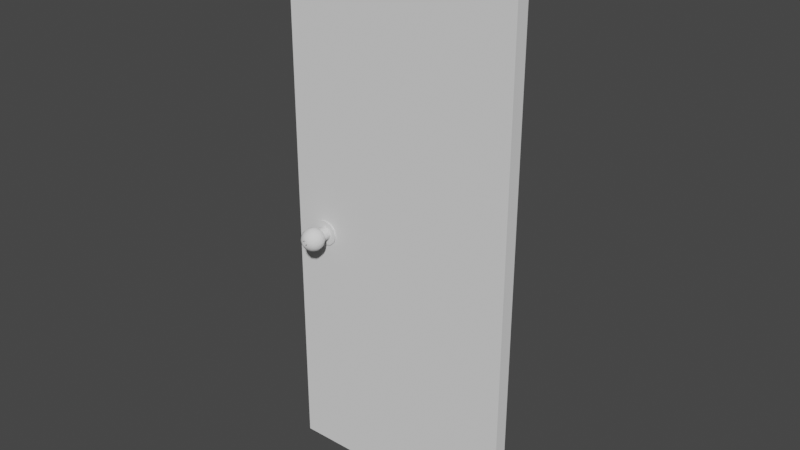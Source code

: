 # Source: TRDoorLocked_Front.blend  (saved by Blender 3.4.6; exported with 4.5.12 LTS)
import bpy
from mathutils import Matrix  # noqa: F401  (used for matrix-valued properties, if any)

bpy.ops.wm.read_factory_settings(use_empty=True)
scene = bpy.context.scene
scene.name = 'Scene'

# ---- collections
col_collection = bpy.data.collections.new('Collection'); scene.collection.children.link(col_collection)

# ---- node groups
ng_auto_smooth = bpy.data.node_groups.new('Auto Smooth', 'GeometryNodeTree')
_s = ng_auto_smooth.interface.new_socket(name='Geometry', in_out='OUTPUT', socket_type='NodeSocketGeometry')
_s = ng_auto_smooth.interface.new_socket(name='Geometry', in_out='INPUT', socket_type='NodeSocketGeometry')
_s = ng_auto_smooth.interface.new_socket(name='Angle', in_out='INPUT', socket_type='NodeSocketFloat')
_s.subtype = 'ANGLE'
_s.min_value = 0.0
_s.max_value = 3.142
ng_auto_smooth.is_modifier = True
_N = ng_auto_smooth.nodes; _L = ng_auto_smooth.links
n0 = _N.new('NodeGroupOutput'); n0.name = 'Group Output'; n0.location = (480, -100)
n1 = _N.new('NodeGroupInput'); n1.name = 'Group Input'; n1.location = (-420, -300)
n2 = _N.new('NodeGroupInput'); n2.name = 'Group Input.001'; n2.location = (-60, -100)
n3 = _N.new('GeometryNodeSetShadeSmooth'); n3.name = 'Set Shade Smooth'; n3.location = (120, -100)
n3.domain = 'EDGE'
n4 = _N.new('GeometryNodeSetShadeSmooth'); n4.name = 'Set Shade Smooth.001'; n4.location = (300, -100)
n5 = _N.new('GeometryNodeInputMeshEdgeAngle'); n5.name = 'Edge Angle'; n5.location = (-420, -220)
n6 = _N.new('GeometryNodeInputEdgeSmooth'); n6.name = 'Is Edge Smooth'; n6.location = (-60, -160)
n7 = _N.new('GeometryNodeInputShadeSmooth'); n7.name = 'Is Face Smooth'; n7.location = (-240, -340)
n8 = _N.new('FunctionNodeBooleanMath'); n8.name = 'Boolean Math'; n8.location = (-60, -220)
n9 = _N.new('FunctionNodeCompare'); n9.name = 'Compare'; n9.location = (-240, -180)
n9.operation = 'LESS_EQUAL'
_L.new(n5.outputs[0], n9.inputs[0])
_L.new(n4.outputs[0], n0.inputs[0])
_L.new(n1.outputs[1], n9.inputs[1])
_L.new(n9.outputs[0], n8.inputs[0])
_L.new(n7.outputs[0], n8.inputs[1])
_L.new(n2.outputs[0], n3.inputs[0])
_L.new(n6.outputs[0], n3.inputs[1])
_L.new(n3.outputs[0], n4.inputs[0])
_L.new(n8.outputs[0], n3.inputs[2])
n0.is_active_output = True

# ---- world
world_world = bpy.data.worlds.new('World'); scene.world = world_world
world_world.use_nodes = True; world_world.node_tree.nodes.clear()
_N = world_world.node_tree.nodes; _L = world_world.node_tree.links
n0 = _N.new('ShaderNodeOutputWorld'); n0.name = 'World Output'; n0.location = (300, 300)
n1 = _N.new('ShaderNodeBackground'); n1.name = 'Background'; n1.location = (10, 300)
n1.inputs[0].default_value = (0.05088, 0.05088, 0.05088, 1.0)
_L.new(n1.outputs[0], n0.inputs[0])
n0.is_active_output = True
world_world.color = (0.05088, 0.05088, 0.05088)
world_world.use_sun_shadow = False
world_world.sun_shadow_jitter_overblur = 0.0

# ---- meshes
me_cube = bpy.data.meshes.new('Cube')
me_cube.from_pydata([(5.066e-07, 0.025, 2.045), (0.0, 0.025, 0.005), (0.8675, 0.025, 2.045), (0.8675, 0.025, 0.005), (0.8675, -0.025, 0.005), (5.066e-07, -0.025, 0.005), (5.066e-07, -0.025, 2.045), (0.8675, -0.025, 2.045), (0.7158, 0.06121, 0.9032), (0.705, 0.08001, 0.9032), (0.705, 0.1017, 0.9032), (0.7092, 0.1118, 0.9032), (0.7214, 0.03022, 0.9032), (0.7214, 0.06411, 0.9032), (0.7198, 0.06121, 0.918), (0.714, 0.0699, 0.9214), (0.7104, 0.08001, 0.9235), (0.7092, 0.09086, 0.9242), (0.7104, 0.1017, 0.9235), (0.714, 0.1118, 0.9214), (0.7198, 0.1205, 0.918), (0.7273, 0.1272, 0.9137), (0.7351, 0.1314, 0.9092), (0.7246, 0.06411, 0.9152), (0.7334, 0.06411, 0.924), (0.7306, 0.06121, 0.9289), (0.7273, 0.0699, 0.9347), (0.7252, 0.08001, 0.9383), (0.7245, 0.09086, 0.9395), (0.7252, 0.1017, 0.9383), (0.7273, 0.1118, 0.9347), (0.7306, 0.1205, 0.9289), (0.735, 0.1272, 0.9214), (0.7395, 0.1314, 0.9135), (0.7455, 0.06411, 0.9273), (0.7575, 0.06411, 0.924), (0.7455, 0.06121, 0.9329), (0.7455, 0.0699, 0.9395), (0.7455, 0.08001, 0.9437), (0.7455, 0.09086, 0.9451), (0.7455, 0.1017, 0.9437), (0.7455, 0.1118, 0.9395), (0.7455, 0.1205, 0.9329), (0.7455, 0.1272, 0.9242), (0.7455, 0.1314, 0.9151), (0.7663, 0.06411, 0.9152), (0.7695, 0.06411, 0.9032), (0.7603, 0.06121, 0.9289), (0.7636, 0.0699, 0.9347), (0.7657, 0.08001, 0.9383), (0.7664, 0.09086, 0.9395), (0.7657, 0.1017, 0.9383), (0.7636, 0.1118, 0.9347), (0.7603, 0.1205, 0.9289), (0.7559, 0.1272, 0.9214), (0.7514, 0.1314, 0.9135), (0.7663, 0.06411, 0.8912), (0.7575, 0.06411, 0.8824), (0.7711, 0.06121, 0.918), (0.7769, 0.0699, 0.9214), (0.7805, 0.08001, 0.9235), (0.7818, 0.09086, 0.9242), (0.7805, 0.1017, 0.9235), (0.7769, 0.1118, 0.9214), (0.7711, 0.1205, 0.918), (0.7636, 0.1272, 0.9137), (0.7558, 0.1314, 0.9092), (0.7455, 0.06411, 0.8792), (0.7334, 0.06411, 0.8824), (0.7751, 0.06121, 0.9032), (0.7818, 0.0699, 0.9032), (0.786, 0.08001, 0.9032), (0.7874, 0.09086, 0.9032), (0.786, 0.1017, 0.9032), (0.7818, 0.1118, 0.9032), (0.7751, 0.1205, 0.9032), (0.7664, 0.1272, 0.9032), (0.7574, 0.1314, 0.9032), (0.7246, 0.06411, 0.8912), (0.7227, 0.06121, 0.8901), (0.7711, 0.06121, 0.8884), (0.7769, 0.0699, 0.8851), (0.7805, 0.08001, 0.883), (0.7818, 0.09086, 0.8823), (0.7805, 0.1017, 0.883), (0.7769, 0.1118, 0.8851), (0.7711, 0.1205, 0.8884), (0.7636, 0.1272, 0.8927), (0.7558, 0.1314, 0.8973), (0.7323, 0.06121, 0.8805), (0.7455, 0.06121, 0.877), (0.7603, 0.06121, 0.8776), (0.7636, 0.0699, 0.8718), (0.7657, 0.08001, 0.8682), (0.7664, 0.09086, 0.8669), (0.7657, 0.1017, 0.8682), (0.7636, 0.1118, 0.8718), (0.7603, 0.1205, 0.8776), (0.7559, 0.1272, 0.8851), (0.7514, 0.1314, 0.8929), (0.7586, 0.06121, 0.8805), (0.7682, 0.06121, 0.8901), (0.7717, 0.06121, 0.9032), (0.7455, 0.06121, 0.8736), (0.7455, 0.0699, 0.8669), (0.7455, 0.08001, 0.8627), (0.7455, 0.09086, 0.8613), (0.7455, 0.1017, 0.8627), (0.7455, 0.1118, 0.8669), (0.7455, 0.1205, 0.8736), (0.7455, 0.1272, 0.8823), (0.7455, 0.1314, 0.8913), (0.7682, 0.06121, 0.9163), (0.7586, 0.06121, 0.9259), (0.7306, 0.06121, 0.8776), (0.7273, 0.0699, 0.8718), (0.7252, 0.08001, 0.8682), (0.7245, 0.09086, 0.8669), (0.7252, 0.1017, 0.8682), (0.7273, 0.1118, 0.8718), (0.7306, 0.1205, 0.8776), (0.735, 0.1272, 0.8851), (0.7395, 0.1314, 0.8929), (0.7455, 0.06121, 0.9295), (0.7323, 0.06121, 0.9259), (0.7198, 0.06121, 0.8884), (0.714, 0.0699, 0.8851), (0.7104, 0.08001, 0.883), (0.7092, 0.09086, 0.8823), (0.7104, 0.1017, 0.883), (0.714, 0.1118, 0.8851), (0.7198, 0.1205, 0.8884), (0.7273, 0.1272, 0.8927), (0.7351, 0.1314, 0.8973), (0.7227, 0.06121, 0.9163), (0.7192, 0.06121, 0.9032), (0.7092, 0.0699, 0.9032), (0.7035, 0.09086, 0.9032), (0.7158, 0.1205, 0.9032), (0.7245, 0.1272, 0.9032), (0.7335, 0.1314, 0.9032), (0.7364, 0.1314, 0.9084), (0.7246, 0.03022, 0.9152), (0.7334, 0.03022, 0.924), (0.7455, 0.03022, 0.9273), (0.7575, 0.03022, 0.924), (0.7663, 0.03022, 0.9152), (0.7695, 0.03022, 0.9032), (0.7663, 0.03022, 0.8912), (0.7575, 0.03022, 0.8824), (0.7455, 0.03022, 0.8792), (0.7334, 0.03022, 0.8824), (0.7246, 0.03022, 0.8912), (0.6996, 0.03022, 0.9032), (0.7057, 0.03022, 0.9262), (0.7225, 0.03022, 0.9429), (0.7455, 0.03022, 0.9491), (0.7684, 0.03022, 0.9429), (0.7852, 0.03022, 0.9262), (0.7913, 0.03022, 0.9032), (0.7852, 0.03022, 0.8803), (0.7684, 0.03022, 0.8635), (0.7455, 0.03022, 0.8574), (0.7225, 0.03022, 0.8635), (0.7057, 0.03022, 0.8803), (0.6996, 0.02276, 0.9032), (0.7057, 0.02276, 0.9262), (0.7225, 0.02276, 0.9429), (0.7455, 0.02276, 0.9491), (0.7684, 0.02276, 0.9429), (0.7852, 0.02276, 0.9262), (0.7913, 0.02276, 0.9032), (0.7852, 0.02276, 0.8803), (0.7684, 0.02276, 0.8635), (0.7455, 0.02276, 0.8574), (0.7225, 0.02276, 0.8635), (0.7057, 0.02276, 0.8803), (0.7402, 0.1314, 0.9123), (0.7455, 0.1314, 0.9137), (0.7507, 0.1314, 0.9123), (0.7545, 0.1314, 0.9084), (0.7559, 0.1314, 0.9032), (0.7545, 0.1314, 0.898), (0.7507, 0.1314, 0.8942), (0.7455, 0.1314, 0.8928), (0.7402, 0.1314, 0.8942), (0.7364, 0.1314, 0.898), (0.735, 0.1314, 0.9032), (0.7364, 0.1195, 0.9084), (0.7402, 0.1195, 0.9123), (0.7455, 0.1195, 0.9137), (0.7507, 0.1195, 0.9123), (0.7545, 0.1195, 0.9084), (0.7559, 0.1195, 0.9032), (0.7545, 0.1195, 0.898), (0.7507, 0.1195, 0.8942), (0.7455, 0.1195, 0.8928), (0.7402, 0.1195, 0.8942), (0.7364, 0.1195, 0.898), (0.735, 0.1195, 0.9032), (0.7388, 0.1195, 0.9071), (0.7416, 0.1195, 0.9099), (0.7455, 0.1195, 0.9109), (0.7493, 0.1195, 0.9099), (0.7521, 0.1195, 0.9071), (0.7531, 0.1195, 0.9032), (0.7521, 0.1195, 0.8994), (0.7493, 0.1195, 0.8966), (0.7455, 0.1195, 0.8956), (0.7416, 0.1195, 0.8966), (0.7388, 0.1195, 0.8994), (0.7378, 0.1195, 0.9032), (0.7388, 0.1333, 0.9071), (0.7416, 0.1333, 0.9099), (0.7455, 0.1333, 0.9109), (0.7493, 0.1333, 0.9099), (0.7521, 0.1333, 0.9071), (0.7531, 0.1333, 0.9032), (0.7521, 0.1333, 0.8994), (0.7493, 0.1333, 0.8966), (0.7455, 0.1333, 0.8956), (0.7416, 0.1333, 0.8966), (0.7388, 0.1333, 0.8994), (0.7378, 0.1333, 0.9032), (0.7158, -0.06121, 0.9032), (0.705, -0.08001, 0.9032), (0.705, -0.1017, 0.9032), (0.7092, -0.1118, 0.9032), (0.7214, -0.03022, 0.9032), (0.7214, -0.06411, 0.9032), (0.7198, -0.06121, 0.918), (0.714, -0.0699, 0.9214), (0.7104, -0.08001, 0.9235), (0.7092, -0.09086, 0.9242), (0.7104, -0.1017, 0.9235), (0.714, -0.1118, 0.9214), (0.7198, -0.1205, 0.918), (0.7273, -0.1272, 0.9137), (0.7361, -0.1314, 0.9086), (0.7246, -0.06411, 0.9152), (0.7334, -0.06411, 0.924), (0.7306, -0.06121, 0.9289), (0.7273, -0.0699, 0.9347), (0.7252, -0.08001, 0.9383), (0.7245, -0.09086, 0.9395), (0.7252, -0.1017, 0.9383), (0.7273, -0.1118, 0.9347), (0.7306, -0.1205, 0.9289), (0.735, -0.1272, 0.9214), (0.74, -0.1314, 0.9126), (0.7455, -0.06411, 0.9273), (0.7575, -0.06411, 0.924), (0.7455, -0.06121, 0.9329), (0.7455, -0.0699, 0.9395), (0.7455, -0.08001, 0.9437), (0.7455, -0.09086, 0.9451), (0.7455, -0.1017, 0.9437), (0.7455, -0.1118, 0.9395), (0.7455, -0.1205, 0.9329), (0.7455, -0.1272, 0.9242), (0.7455, -0.1314, 0.9141), (0.7663, -0.06411, 0.9152), (0.7695, -0.06411, 0.9032), (0.7603, -0.06121, 0.9289), (0.7636, -0.0699, 0.9347), (0.7657, -0.08001, 0.9383), (0.7664, -0.09086, 0.9395), (0.7657, -0.1017, 0.9383), (0.7636, -0.1118, 0.9347), (0.7603, -0.1205, 0.9289), (0.7559, -0.1272, 0.9214), (0.7509, -0.1314, 0.9126), (0.7663, -0.06411, 0.8912), (0.7575, -0.06411, 0.8824), (0.7711, -0.06121, 0.918), (0.7769, -0.0699, 0.9214), (0.7805, -0.08001, 0.9235), (0.7818, -0.09086, 0.9242), (0.7805, -0.1017, 0.9235), (0.7769, -0.1118, 0.9214), (0.7711, -0.1205, 0.918), (0.7636, -0.1272, 0.9137), (0.7549, -0.1314, 0.9086), (0.7455, -0.06411, 0.8792), (0.7334, -0.06411, 0.8824), (0.7751, -0.06121, 0.9032), (0.7818, -0.0699, 0.9032), (0.786, -0.08001, 0.9032), (0.7874, -0.09086, 0.9032), (0.786, -0.1017, 0.9032), (0.7818, -0.1118, 0.9032), (0.7751, -0.1205, 0.9032), (0.7664, -0.1272, 0.9032), (0.7563, -0.1314, 0.9032), (0.7246, -0.06411, 0.8912), (0.7227, -0.06121, 0.8901), (0.7711, -0.06121, 0.8884), (0.7769, -0.0699, 0.8851), (0.7805, -0.08001, 0.883), (0.7818, -0.09086, 0.8823), (0.7805, -0.1017, 0.883), (0.7769, -0.1118, 0.8851), (0.7711, -0.1205, 0.8884), (0.7636, -0.1272, 0.8927), (0.7549, -0.1314, 0.8978), (0.7323, -0.06121, 0.8805), (0.7455, -0.06121, 0.877), (0.7603, -0.06121, 0.8776), (0.7636, -0.0699, 0.8718), (0.7657, -0.08001, 0.8682), (0.7664, -0.09086, 0.8669), (0.7657, -0.1017, 0.8682), (0.7636, -0.1118, 0.8718), (0.7603, -0.1205, 0.8776), (0.7559, -0.1272, 0.8851), (0.7509, -0.1314, 0.8938), (0.7586, -0.06121, 0.8805), (0.7682, -0.06121, 0.8901), (0.7717, -0.06121, 0.9032), (0.7455, -0.06121, 0.8736), (0.7455, -0.0699, 0.8669), (0.7455, -0.08001, 0.8627), (0.7455, -0.09086, 0.8613), (0.7455, -0.1017, 0.8627), (0.7455, -0.1118, 0.8669), (0.7455, -0.1205, 0.8736), (0.7455, -0.1272, 0.8823), (0.7455, -0.1314, 0.8924), (0.7682, -0.06121, 0.9163), (0.7586, -0.06121, 0.9259), (0.7306, -0.06121, 0.8776), (0.7273, -0.0699, 0.8718), (0.7252, -0.08001, 0.8682), (0.7245, -0.09086, 0.8669), (0.7252, -0.1017, 0.8682), (0.7273, -0.1118, 0.8718), (0.7306, -0.1205, 0.8776), (0.735, -0.1272, 0.8851), (0.74, -0.1314, 0.8938), (0.7455, -0.06121, 0.9295), (0.7323, -0.06121, 0.9259), (0.7198, -0.06121, 0.8884), (0.714, -0.0699, 0.8851), (0.7104, -0.08001, 0.883), (0.7092, -0.09086, 0.8823), (0.7104, -0.1017, 0.883), (0.714, -0.1118, 0.8851), (0.7198, -0.1205, 0.8884), (0.7273, -0.1272, 0.8927), (0.7361, -0.1314, 0.8978), (0.7227, -0.06121, 0.9163), (0.7192, -0.06121, 0.9032), (0.7092, -0.0699, 0.9032), (0.7035, -0.09086, 0.9032), (0.7158, -0.1205, 0.9032), (0.7245, -0.1272, 0.9032), (0.7346, -0.1314, 0.9032), (0.738, -0.1316, 0.9075), (0.7246, -0.03022, 0.9152), (0.7334, -0.03022, 0.924), (0.7455, -0.03022, 0.9273), (0.7575, -0.03022, 0.924), (0.7663, -0.03022, 0.9152), (0.7695, -0.03022, 0.9032), (0.7663, -0.03022, 0.8912), (0.7575, -0.03022, 0.8824), (0.7455, -0.03022, 0.8792), (0.7334, -0.03022, 0.8824), (0.7246, -0.03022, 0.8912), (0.6996, -0.03022, 0.9032), (0.7057, -0.03022, 0.9262), (0.7225, -0.03022, 0.9429), (0.7455, -0.03022, 0.9491), (0.7684, -0.03022, 0.9429), (0.7852, -0.03022, 0.9262), (0.7913, -0.03022, 0.9032), (0.7852, -0.03022, 0.8803), (0.7684, -0.03022, 0.8635), (0.7455, -0.03022, 0.8574), (0.7225, -0.03022, 0.8635), (0.7057, -0.03022, 0.8803), (0.6996, -0.02276, 0.9032), (0.7057, -0.02276, 0.9262), (0.7225, -0.02276, 0.9429), (0.7455, -0.02276, 0.9491), (0.7684, -0.02276, 0.9429), (0.7852, -0.02276, 0.9262), (0.7913, -0.02276, 0.9032), (0.7852, -0.02276, 0.8803), (0.7684, -0.02276, 0.8635), (0.7455, -0.02276, 0.8574), (0.7225, -0.02276, 0.8635), (0.7057, -0.02276, 0.8803), (0.7411, -0.1316, 0.9107), (0.7454, -0.1316, 0.9118), (0.7497, -0.1316, 0.9107), (0.7529, -0.1316, 0.9075), (0.754, -0.1316, 0.9032), (0.7529, -0.1316, 0.8989), (0.7497, -0.1316, 0.8958), (0.7454, -0.1316, 0.8946), (0.7411, -0.1316, 0.8958), (0.738, -0.1316, 0.8989), (0.7368, -0.1316, 0.9032), (0.7386, -0.1316, 0.907), (0.7416, -0.1316, 0.9052), (0.7453, -0.1316, 0.9052), (0.7493, -0.1316, 0.9052), (0.7524, -0.1316, 0.9061), (0.7527, -0.1316, 0.9036), (0.7524, -0.1316, 0.9013), (0.7494, -0.1316, 0.9017), (0.7452, -0.1316, 0.901), (0.7417, -0.1316, 0.9008), (0.7386, -0.1316, 0.9001), (0.7381, -0.1316, 0.9029), (0.7419, -0.1291, 0.9053), (0.7426, -0.1286, 0.9047), (0.7453, -0.1286, 0.9047), (0.7482, -0.1286, 0.9047), (0.7504, -0.1286, 0.9053), (0.7507, -0.1286, 0.9035), (0.7504, -0.1286, 0.9019), (0.7483, -0.1286, 0.9021), (0.7453, -0.1286, 0.9016), (0.7428, -0.1286, 0.9015), (0.7405, -0.1286, 0.901), (0.7401, -0.1286, 0.903)], [], [(1, 0, 2, 3), (7, 6, 5, 4), (1, 5, 6, 0), (3, 2, 7, 4), (3, 4, 5, 1), (2, 0, 6, 7), (34, 24, 143, 144), (11, 10, 18, 19), (9, 136, 15, 16), (66, 77, 181, 180), (46, 45, 146, 147), (138, 11, 19, 20), (137, 9, 16, 17), (67, 57, 149, 150), (139, 138, 20, 21), (10, 137, 17, 18), (136, 8, 14, 15), (140, 139, 21, 22), (17, 16, 27, 28), (13, 78, 152, 12), (21, 20, 31, 32), (18, 17, 28, 29), (15, 14, 25, 26), (22, 21, 32, 33), (23, 13, 12, 142), (19, 18, 29, 30), (16, 15, 26, 27), (55, 66, 180, 179), (57, 56, 148, 149), (20, 19, 30, 31), (27, 26, 37, 38), (122, 133, 186, 185), (45, 35, 145, 146), (31, 30, 41, 42), (28, 27, 38, 39), (24, 23, 142, 143), (32, 31, 42, 43), (29, 28, 39, 40), (26, 25, 36, 37), (33, 32, 43, 44), (68, 67, 150, 151), (30, 29, 40, 41), (40, 39, 50, 51), (37, 36, 47, 48), (44, 43, 54, 55), (35, 34, 144, 145), (41, 40, 51, 52), (38, 37, 48, 49), (33, 44, 178, 177), (56, 46, 147, 148), (42, 41, 52, 53), (39, 38, 49, 50), (78, 68, 151, 152), (43, 42, 53, 54), (50, 49, 60, 61), (101, 102, 46, 56), (54, 53, 64, 65), (51, 50, 61, 62), (48, 47, 58, 59), (55, 54, 65, 66), (90, 100, 57, 67), (52, 51, 62, 63), (49, 48, 59, 60), (88, 99, 183, 182), (134, 135, 13, 23), (53, 52, 63, 64), (63, 62, 73, 74), (60, 59, 70, 71), (140, 22, 141, 187), (113, 123, 34, 35), (64, 63, 74, 75), (61, 60, 71, 72), (79, 89, 68, 78), (65, 64, 75, 76), (62, 61, 72, 73), (59, 58, 69, 70), (66, 65, 76, 77), (89, 90, 67, 68), (73, 72, 83, 84), (70, 69, 80, 81), (77, 76, 87, 88), (102, 112, 45, 46), (74, 73, 84, 85), (71, 70, 81, 82), (44, 55, 179, 178), (100, 101, 56, 57), (75, 74, 85, 86), (72, 71, 82, 83), (123, 124, 24, 34), (76, 75, 86, 87), (86, 85, 96, 97), (83, 82, 93, 94), (124, 134, 23, 24), (87, 86, 97, 98), (84, 83, 94, 95), (81, 80, 91, 92), (88, 87, 98, 99), (112, 113, 35, 45), (85, 84, 95, 96), (82, 81, 92, 93), (111, 122, 185, 184), (135, 79, 78, 13), (47, 36, 123, 113), (96, 95, 107, 108), (93, 92, 104, 105), (22, 33, 177, 141), (91, 80, 101, 100), (97, 96, 108, 109), (94, 93, 105, 106), (103, 91, 100, 90), (98, 97, 109, 110), (95, 94, 106, 107), (92, 91, 103, 104), (99, 98, 110, 111), (110, 109, 120, 121), (107, 106, 117, 118), (104, 103, 114, 115), (111, 110, 121, 122), (114, 103, 90, 89), (108, 107, 118, 119), (105, 104, 115, 116), (133, 140, 187, 186), (58, 47, 113, 112), (109, 108, 119, 120), (106, 105, 116, 117), (14, 8, 135, 134), (80, 69, 102, 101), (120, 119, 130, 131), (117, 116, 127, 128), (125, 114, 89, 79), (121, 120, 131, 132), (118, 117, 128, 129), (115, 114, 125, 126), (122, 121, 132, 133), (25, 14, 134, 124), (119, 118, 129, 130), (116, 115, 126, 127), (77, 88, 182, 181), (133, 132, 139, 140), (36, 25, 124, 123), (130, 129, 10, 11), (127, 126, 136, 9), (99, 111, 184, 183), (8, 125, 79, 135), (131, 130, 11, 138), (128, 127, 9, 137), (69, 58, 112, 102), (132, 131, 138, 139), (129, 128, 137, 10), (126, 125, 8, 136), (151, 150, 162, 163), (145, 144, 156, 157), (152, 151, 163, 164), (147, 146, 158, 159), (144, 143, 155, 156), (150, 149, 161, 162), (143, 142, 154, 155), (146, 145, 157, 158), (148, 147, 159, 160), (142, 12, 153, 154), (149, 148, 160, 161), (12, 152, 164, 153), (156, 155, 167, 168), (159, 158, 170, 171), (162, 161, 173, 174), (155, 154, 166, 167), (153, 164, 176, 165), (158, 157, 169, 170), (161, 160, 172, 173), (154, 153, 165, 166), (164, 163, 175, 176), (157, 156, 168, 169), (160, 159, 171, 172), (163, 162, 174, 175), (186, 187, 199, 198), (181, 182, 194, 193), (177, 178, 190, 189), (179, 180, 192, 191), (184, 185, 197, 196), (187, 141, 188, 199), (182, 183, 195, 194), (178, 179, 191, 190), (180, 181, 193, 192), (141, 177, 189, 188), (185, 186, 198, 197), (183, 184, 196, 195), (190, 191, 203, 202), (193, 194, 206, 205), (196, 197, 209, 208), (189, 190, 202, 201), (199, 188, 200, 211), (192, 193, 205, 204), (195, 196, 208, 207), (188, 189, 201, 200), (198, 199, 211, 210), (191, 192, 204, 203), (194, 195, 207, 206), (197, 198, 210, 209), (209, 210, 222, 221), (202, 203, 215, 214), (205, 206, 218, 217), (208, 209, 221, 220), (201, 202, 214, 213), (211, 200, 212, 223), (204, 205, 217, 216), (207, 208, 220, 219), (200, 201, 213, 212), (210, 211, 223, 222), (203, 204, 216, 215), (206, 207, 219, 218), (212, 213, 214, 215, 216, 217, 218, 219, 220, 221, 222, 223), (250, 360, 359, 240), (227, 235, 234, 226), (225, 232, 231, 352), (327, 315, 399, 400), (262, 363, 362, 261), (354, 236, 235, 227), (353, 233, 232, 225), (283, 366, 365, 273), (355, 237, 236, 354), (226, 234, 233, 353), (352, 231, 230, 224), (356, 238, 237, 355), (233, 244, 243, 232), (229, 228, 368, 294), (237, 248, 247, 236), (234, 245, 244, 233), (231, 242, 241, 230), (238, 249, 248, 237), (239, 358, 228, 229), (235, 246, 245, 234), (232, 243, 242, 231), (293, 282, 396, 397), (273, 365, 364, 272), (236, 247, 246, 235), (243, 254, 253, 242), (282, 271, 395, 396), (261, 362, 361, 251), (247, 258, 257, 246), (244, 255, 254, 243), (240, 359, 358, 239), (248, 259, 258, 247), (245, 256, 255, 244), (242, 253, 252, 241), (249, 260, 259, 248), (284, 367, 366, 283), (246, 257, 256, 245), (256, 267, 266, 255), (253, 264, 263, 252), (260, 271, 270, 259), (251, 361, 360, 250), (257, 268, 267, 256), (254, 265, 264, 253), (349, 338, 401, 402), (272, 364, 363, 262), (258, 269, 268, 257), (255, 266, 265, 254), (294, 368, 367, 284), (259, 270, 269, 258), (266, 277, 276, 265), (317, 272, 262, 318), (270, 281, 280, 269), (267, 278, 277, 266), (264, 275, 274, 263), (271, 282, 281, 270), (306, 283, 273, 316), (268, 279, 278, 267), (265, 276, 275, 264), (260, 249, 393, 394), (350, 239, 229, 351), (269, 280, 279, 268), (279, 290, 289, 278), (276, 287, 286, 275), (315, 304, 398, 399), (329, 251, 250, 339), (280, 291, 290, 279), (277, 288, 287, 276), (295, 294, 284, 305), (281, 292, 291, 280), (278, 289, 288, 277), (275, 286, 285, 274), (282, 293, 292, 281), (305, 284, 283, 306), (289, 300, 299, 288), (286, 297, 296, 285), (293, 304, 303, 292), (318, 262, 261, 328), (290, 301, 300, 289), (287, 298, 297, 286), (238, 356, 403, 357), (316, 273, 272, 317), (291, 302, 301, 290), (288, 299, 298, 287), (339, 250, 240, 340), (292, 303, 302, 291), (302, 313, 312, 301), (299, 310, 309, 298), (340, 240, 239, 350), (303, 314, 313, 302), (300, 311, 310, 299), (297, 308, 307, 296), (304, 315, 314, 303), (328, 261, 251, 329), (301, 312, 311, 300), (298, 309, 308, 297), (271, 260, 394, 395), (351, 229, 294, 295), (263, 329, 339, 252), (312, 324, 323, 311), (309, 321, 320, 308), (338, 327, 400, 401), (307, 316, 317, 296), (313, 325, 324, 312), (310, 322, 321, 309), (319, 306, 316, 307), (314, 326, 325, 313), (311, 323, 322, 310), (308, 320, 319, 307), (315, 327, 326, 314), (326, 337, 336, 325), (323, 334, 333, 322), (320, 331, 330, 319), (327, 338, 337, 326), (330, 305, 306, 319), (324, 335, 334, 323), (321, 332, 331, 320), (249, 238, 357, 393), (274, 328, 329, 263), (325, 336, 335, 324), (322, 333, 332, 321), (230, 350, 351, 224), (296, 317, 318, 285), (336, 347, 346, 335), (333, 344, 343, 332), (341, 295, 305, 330), (337, 348, 347, 336), (334, 345, 344, 333), (331, 342, 341, 330), (338, 349, 348, 337), (241, 340, 350, 230), (335, 346, 345, 334), (332, 343, 342, 331), (356, 349, 402, 403), (349, 356, 355, 348), (252, 339, 340, 241), (346, 227, 226, 345), (343, 225, 352, 342), (304, 293, 397, 398), (224, 351, 295, 341), (347, 354, 227, 346), (344, 353, 225, 343), (285, 318, 328, 274), (348, 355, 354, 347), (345, 226, 353, 344), (342, 352, 224, 341), (367, 379, 378, 366), (361, 373, 372, 360), (368, 380, 379, 367), (363, 375, 374, 362), (360, 372, 371, 359), (366, 378, 377, 365), (359, 371, 370, 358), (362, 374, 373, 361), (364, 376, 375, 363), (358, 370, 369, 228), (365, 377, 376, 364), (228, 369, 380, 368), (372, 384, 383, 371), (375, 387, 386, 374), (378, 390, 389, 377), (371, 383, 382, 370), (369, 381, 392, 380), (374, 386, 385, 373), (377, 389, 388, 376), (370, 382, 381, 369), (380, 392, 391, 379), (373, 385, 384, 372), (376, 388, 387, 375), (379, 391, 390, 378), (399, 398, 410, 411), (395, 394, 406, 407), (397, 396, 408, 409), (393, 357, 404, 405), (402, 401, 413, 414), (400, 399, 411, 412), (398, 397, 409, 410), (403, 402, 414, 415), (394, 393, 405, 406), (396, 395, 407, 408), (401, 400, 412, 413), (357, 403, 415, 404), (415, 414, 426, 427), (408, 407, 419, 420), (411, 410, 422, 423), (414, 413, 425, 426), (407, 406, 418, 419), (410, 409, 421, 422), (413, 412, 424, 425), (406, 405, 417, 418), (404, 415, 427, 416), (409, 408, 420, 421), (412, 411, 423, 424), (405, 404, 416, 417), (416, 427, 426, 425, 424, 423, 422, 421, 420, 419, 418, 417)])
me_cube.polygons.foreach_set('use_smooth', [True] * 404)
_uv = me_cube.uv_layers.new(name='UVMap')
_uv.uv.foreach_set('vector', [0.5906, 0.9482, 0.5906, 0.04322, 0.9755, 0.04322, 0.9755, 0.9482, 0.5906, 0.9482, 0.2057, 0.9482, 0.2057, 0.04322, 0.5906, 0.04322, 0.03079, 0.5, 0.03939, 0.5, 0.03939, 0.8508, 0.0308, 0.8508, 0.03079, 0.3508, 0.0308, 0.0, 0.0394, 0.0, 0.03939, 0.3508, 0.03079, 0.3508, 0.03939, 0.3508, 0.03939, 0.5, 0.03079, 0.5, 0.0308, 1.0, 0.0308, 0.8508, 0.03939, 0.8508, 0.0394, 1.0, 0.1352, 0.4911, 0.1356, 0.4972, 0.1158, 0.4994, 0.1151, 0.4911, 0.1352, 0.2414, 0.1393, 0.2403, 0.1408, 0.2477, 0.1369, 0.2483, 0.1475, 0.2387, 0.1522, 0.2381, 0.153, 0.2463, 0.1486, 0.2467, 0.1197, 0.2706, 0.1177, 0.2754, 0.1166, 0.2747, 0.1187, 0.2702, 0.1381, 0.4731, 0.1365, 0.479, 0.1162, 0.4746, 0.1193, 0.467, 0.1308, 0.2428, 0.1352, 0.2414, 0.1369, 0.2483, 0.1326, 0.2492, 0.1433, 0.2394, 0.1475, 0.2387, 0.1486, 0.2467, 0.1446, 0.2471, 0.146, 0.4556, 0.143, 0.4615, 0.1255, 0.4527, 0.1298, 0.4472, 0.1257, 0.2449, 0.1308, 0.2428, 0.1326, 0.2492, 0.1276, 0.2504, 0.1393, 0.2403, 0.1433, 0.2394, 0.1446, 0.2471, 0.1408, 0.2477, 0.1522, 0.2381, 0.1577, 0.2376, 0.1583, 0.2459, 0.153, 0.2463, 0.1195, 0.2476, 0.1257, 0.2449, 0.1276, 0.2504, 0.1212, 0.252, 0.1446, 0.2471, 0.1486, 0.2467, 0.1492, 0.2544, 0.1453, 0.2545, 0.1383, 0.509, 0.1405, 0.5145, 0.1229, 0.5225, 0.1202, 0.515, 0.1276, 0.2504, 0.1326, 0.2492, 0.1335, 0.2554, 0.1284, 0.2559, 0.1408, 0.2477, 0.1446, 0.2471, 0.1453, 0.2545, 0.1416, 0.2548, 0.153, 0.2463, 0.1583, 0.2459, 0.1588, 0.2539, 0.1535, 0.2541, 0.1212, 0.252, 0.1276, 0.2504, 0.1284, 0.2559, 0.1218, 0.2566, 0.1367, 0.5031, 0.1383, 0.509, 0.1202, 0.515, 0.1175, 0.5074, 0.1369, 0.2483, 0.1408, 0.2477, 0.1416, 0.2548, 0.1377, 0.2551, 0.1486, 0.2467, 0.153, 0.2463, 0.1535, 0.2541, 0.1492, 0.2544, 0.1212, 0.266, 0.1197, 0.2706, 0.1187, 0.2702, 0.1201, 0.2657, 0.143, 0.4615, 0.1403, 0.4673, 0.122, 0.4595, 0.1255, 0.4527, 0.1326, 0.2492, 0.1369, 0.2483, 0.1377, 0.2551, 0.1335, 0.2554, 0.1492, 0.2544, 0.1535, 0.2541, 0.1537, 0.262, 0.1493, 0.262, 0.114, 0.24, 0.1172, 0.2434, 0.1163, 0.2441, 0.1133, 0.2408, 0.1365, 0.479, 0.1355, 0.485, 0.1153, 0.4828, 0.1162, 0.4746, 0.1335, 0.2554, 0.1377, 0.2551, 0.1379, 0.2618, 0.1337, 0.2617, 0.1453, 0.2545, 0.1492, 0.2544, 0.1493, 0.262, 0.1455, 0.2619, 0.1356, 0.4972, 0.1367, 0.5031, 0.1175, 0.5074, 0.1158, 0.4994, 0.1284, 0.2559, 0.1335, 0.2554, 0.1337, 0.2617, 0.1285, 0.2616, 0.1416, 0.2548, 0.1453, 0.2545, 0.1455, 0.2619, 0.1418, 0.2619, 0.1535, 0.2541, 0.1588, 0.2539, 0.159, 0.2619, 0.1537, 0.262, 0.1218, 0.2566, 0.1284, 0.2559, 0.1285, 0.2616, 0.1217, 0.2613, 0.1431, 0.5197, 0.146, 0.5246, 0.1323, 0.5335, 0.1275, 0.5287, 0.1377, 0.2551, 0.1416, 0.2548, 0.1418, 0.2619, 0.1379, 0.2618, 0.1418, 0.2619, 0.1455, 0.2619, 0.1451, 0.2693, 0.1413, 0.269, 0.1537, 0.262, 0.159, 0.2619, 0.1588, 0.27, 0.1535, 0.2699, 0.1217, 0.2613, 0.1285, 0.2616, 0.1279, 0.2673, 0.1212, 0.266, 0.1355, 0.485, 0.1352, 0.4911, 0.1151, 0.4911, 0.1153, 0.4828, 0.1379, 0.2618, 0.1418, 0.2619, 0.1413, 0.269, 0.1375, 0.2685, 0.1493, 0.262, 0.1537, 0.262, 0.1535, 0.2699, 0.1491, 0.2696, 0.1218, 0.2566, 0.1217, 0.2613, 0.1206, 0.2612, 0.1207, 0.2567, 0.1403, 0.4673, 0.1381, 0.4731, 0.1193, 0.467, 0.122, 0.4595, 0.1337, 0.2617, 0.1379, 0.2618, 0.1375, 0.2685, 0.1331, 0.268, 0.1455, 0.2619, 0.1493, 0.262, 0.1491, 0.2696, 0.1451, 0.2693, 0.1405, 0.5145, 0.1431, 0.5197, 0.1275, 0.5287, 0.1229, 0.5225, 0.1285, 0.2616, 0.1337, 0.2617, 0.1331, 0.268, 0.1279, 0.2673, 0.1451, 0.2693, 0.1491, 0.2696, 0.1483, 0.2775, 0.1442, 0.2769, 0.1591, 0.2958, 0.1596, 0.287, 0.1619, 0.2872, 0.1615, 0.2958, 0.1279, 0.2673, 0.1331, 0.268, 0.1319, 0.2744, 0.1265, 0.273, 0.1413, 0.269, 0.1451, 0.2693, 0.1442, 0.2769, 0.1403, 0.2763, 0.1535, 0.2699, 0.1588, 0.27, 0.1583, 0.2783, 0.1528, 0.278, 0.1212, 0.266, 0.1279, 0.2673, 0.1265, 0.273, 0.1197, 0.2706, 0.162, 0.3141, 0.1594, 0.3049, 0.1619, 0.3046, 0.1643, 0.3131, 0.1375, 0.2685, 0.1413, 0.269, 0.1403, 0.2763, 0.1363, 0.2755, 0.1491, 0.2696, 0.1535, 0.2699, 0.1528, 0.278, 0.1483, 0.2775, 0.1146, 0.2798, 0.1109, 0.2837, 0.1101, 0.2827, 0.1137, 0.2789, 0.1601, 0.2458, 0.1597, 0.2375, 0.162, 0.2374, 0.1624, 0.2456, 0.1331, 0.268, 0.1375, 0.2685, 0.1363, 0.2755, 0.1319, 0.2744, 0.1363, 0.2755, 0.1403, 0.2763, 0.1386, 0.284, 0.1343, 0.2828, 0.1483, 0.2775, 0.1528, 0.278, 0.152, 0.2864, 0.1472, 0.2858, 0.1195, 0.2476, 0.1212, 0.252, 0.1201, 0.2522, 0.1185, 0.2481, 0.1607, 0.2702, 0.1608, 0.262, 0.1631, 0.262, 0.163, 0.2703, 0.1319, 0.2744, 0.1363, 0.2755, 0.1343, 0.2828, 0.1297, 0.2811, 0.1442, 0.2769, 0.1483, 0.2775, 0.1472, 0.2858, 0.1428, 0.285, 0.1591, 0.2289, 0.1595, 0.2198, 0.162, 0.2202, 0.1615, 0.2289, 0.1265, 0.273, 0.1319, 0.2744, 0.1297, 0.2811, 0.1242, 0.2788, 0.1403, 0.2763, 0.1442, 0.2769, 0.1428, 0.285, 0.1386, 0.284, 0.1528, 0.278, 0.1583, 0.2783, 0.1575, 0.2869, 0.152, 0.2864, 0.1197, 0.2706, 0.1265, 0.273, 0.1242, 0.2788, 0.1177, 0.2754, 0.1595, 0.2198, 0.1618, 0.2101, 0.1643, 0.2112, 0.162, 0.2202, 0.1386, 0.284, 0.1428, 0.285, 0.1408, 0.2939, 0.1361, 0.2924, 0.152, 0.2864, 0.1575, 0.2869, 0.157, 0.2958, 0.151, 0.2955, 0.1177, 0.2754, 0.1242, 0.2788, 0.1208, 0.2845, 0.1146, 0.2798, 0.1596, 0.287, 0.1602, 0.2785, 0.1625, 0.2786, 0.1619, 0.2872, 0.1343, 0.2828, 0.1386, 0.284, 0.1361, 0.2924, 0.1313, 0.2906, 0.1472, 0.2858, 0.152, 0.2864, 0.151, 0.2955, 0.1457, 0.2948, 0.1217, 0.2613, 0.1212, 0.266, 0.1201, 0.2657, 0.1206, 0.2612, 0.1594, 0.3049, 0.1591, 0.2958, 0.1615, 0.2958, 0.1619, 0.3046, 0.1297, 0.2811, 0.1343, 0.2828, 0.1313, 0.2906, 0.1264, 0.2881, 0.1428, 0.285, 0.1472, 0.2858, 0.1457, 0.2948, 0.1408, 0.2939, 0.1608, 0.262, 0.1607, 0.2539, 0.1629, 0.2537, 0.1631, 0.262, 0.1242, 0.2788, 0.1297, 0.2811, 0.1264, 0.2881, 0.1208, 0.2845, 0.1264, 0.2881, 0.1313, 0.2906, 0.1268, 0.2994, 0.1212, 0.2955, 0.1408, 0.2939, 0.1457, 0.2948, 0.1442, 0.3054, 0.1381, 0.3044, 0.1607, 0.2539, 0.1601, 0.2458, 0.1624, 0.2456, 0.1629, 0.2537, 0.1208, 0.2845, 0.1264, 0.2881, 0.1212, 0.2955, 0.1159, 0.2902, 0.1361, 0.2924, 0.1408, 0.2939, 0.1381, 0.3044, 0.1323, 0.3024, 0.151, 0.2955, 0.157, 0.2958, 0.1573, 0.3053, 0.1505, 0.3057, 0.1146, 0.2798, 0.1208, 0.2845, 0.1159, 0.2902, 0.1109, 0.2837, 0.1602, 0.2785, 0.1607, 0.2702, 0.163, 0.2703, 0.1625, 0.2786, 0.1313, 0.2906, 0.1361, 0.2924, 0.1323, 0.3024, 0.1268, 0.2994, 0.1457, 0.2948, 0.151, 0.2955, 0.1505, 0.3057, 0.1442, 0.3054, 0.1101, 0.2376, 0.114, 0.24, 0.1133, 0.2408, 0.1098, 0.2386, 0.1597, 0.2375, 0.1591, 0.2289, 0.1615, 0.2289, 0.162, 0.2374, 0.1588, 0.27, 0.159, 0.2619, 0.1608, 0.262, 0.1607, 0.2702, 0.1268, 0.2994, 0.1323, 0.3024, 0.1263, 0.3157, 0.1186, 0.3107, 0.1442, 0.3054, 0.1505, 0.3057, 0.1518, 0.3184, 0.1433, 0.3197, 0.1212, 0.252, 0.1218, 0.2566, 0.1207, 0.2567, 0.1201, 0.2522, 0.1573, 0.3053, 0.157, 0.2958, 0.1591, 0.2958, 0.1594, 0.3049, 0.1212, 0.2955, 0.1268, 0.2994, 0.1186, 0.3107, 0.1127, 0.3033, 0.1381, 0.3044, 0.1442, 0.3054, 0.1433, 0.3197, 0.1347, 0.3185, 0.1599, 0.3154, 0.1573, 0.3053, 0.1594, 0.3049, 0.162, 0.3141, 0.1159, 0.2902, 0.1212, 0.2955, 0.1127, 0.3033, 0.1087, 0.2948, 0.1323, 0.3024, 0.1381, 0.3044, 0.1347, 0.3185, 0.1263, 0.3157, 0.1505, 0.3057, 0.1573, 0.3053, 0.1599, 0.3154, 0.1518, 0.3184, 0.1109, 0.2837, 0.1159, 0.2902, 0.1087, 0.2948, 0.1061, 0.2863, 0.1123, 0.2304, 0.1156, 0.223, 0.1232, 0.2296, 0.1186, 0.2344, 0.1268, 0.2111, 0.1344, 0.2074, 0.1386, 0.2211, 0.1332, 0.2231, 0.1512, 0.2065, 0.1595, 0.2089, 0.1572, 0.2196, 0.1505, 0.2192, 0.1101, 0.2376, 0.1123, 0.2304, 0.1186, 0.2344, 0.114, 0.24, 0.1572, 0.2196, 0.1595, 0.2089, 0.1618, 0.2101, 0.1595, 0.2198, 0.1205, 0.2164, 0.1268, 0.2111, 0.1332, 0.2231, 0.1281, 0.2259, 0.1427, 0.2062, 0.1512, 0.2065, 0.1505, 0.2192, 0.1444, 0.2197, 0.1172, 0.2434, 0.1195, 0.2476, 0.1185, 0.2481, 0.1163, 0.2441, 0.1583, 0.2783, 0.1588, 0.27, 0.1607, 0.2702, 0.1602, 0.2785, 0.1156, 0.223, 0.1205, 0.2164, 0.1281, 0.2259, 0.1232, 0.2296, 0.1344, 0.2074, 0.1427, 0.2062, 0.1444, 0.2197, 0.1386, 0.2211, 0.1583, 0.2459, 0.1577, 0.2376, 0.1597, 0.2375, 0.1601, 0.2458, 0.157, 0.2958, 0.1575, 0.2869, 0.1596, 0.287, 0.1591, 0.2958, 0.1232, 0.2296, 0.1281, 0.2259, 0.1324, 0.234, 0.1279, 0.2363, 0.1386, 0.2211, 0.1444, 0.2197, 0.1461, 0.2299, 0.1414, 0.231, 0.1572, 0.229, 0.1572, 0.2196, 0.1595, 0.2198, 0.1591, 0.2289, 0.1186, 0.2344, 0.1232, 0.2296, 0.1279, 0.2363, 0.1229, 0.2395, 0.1332, 0.2231, 0.1386, 0.2211, 0.1414, 0.231, 0.1369, 0.2322, 0.1505, 0.2192, 0.1572, 0.2196, 0.1572, 0.229, 0.1513, 0.2293, 0.114, 0.24, 0.1186, 0.2344, 0.1229, 0.2395, 0.1172, 0.2434, 0.1588, 0.2539, 0.1583, 0.2459, 0.1601, 0.2458, 0.1607, 0.2539, 0.1281, 0.2259, 0.1332, 0.2231, 0.1369, 0.2322, 0.1324, 0.234, 0.1444, 0.2197, 0.1505, 0.2192, 0.1513, 0.2293, 0.1461, 0.2299, 0.1177, 0.2754, 0.1146, 0.2798, 0.1137, 0.2789, 0.1166, 0.2747, 0.1172, 0.2434, 0.1229, 0.2395, 0.1257, 0.2449, 0.1195, 0.2476, 0.159, 0.2619, 0.1588, 0.2539, 0.1607, 0.2539, 0.1608, 0.262, 0.1324, 0.234, 0.1369, 0.2322, 0.1393, 0.2403, 0.1352, 0.2414, 0.1461, 0.2299, 0.1513, 0.2293, 0.1522, 0.2381, 0.1475, 0.2387, 0.1109, 0.2837, 0.1061, 0.2863, 0.1058, 0.285, 0.1101, 0.2827, 0.1577, 0.2376, 0.1572, 0.229, 0.1591, 0.2289, 0.1597, 0.2375, 0.1279, 0.2363, 0.1324, 0.234, 0.1352, 0.2414, 0.1308, 0.2428, 0.1414, 0.231, 0.1461, 0.2299, 0.1475, 0.2387, 0.1433, 0.2394, 0.1575, 0.2869, 0.1583, 0.2783, 0.1602, 0.2785, 0.1596, 0.287, 0.1229, 0.2395, 0.1279, 0.2363, 0.1308, 0.2428, 0.1257, 0.2449, 0.1369, 0.2322, 0.1414, 0.231, 0.1433, 0.2394, 0.1393, 0.2403, 0.1513, 0.2293, 0.1572, 0.229, 0.1577, 0.2376, 0.1522, 0.2381, 0.1275, 0.5287, 0.1323, 0.5335, 0.1271, 0.5439, 0.1188, 0.5363, 0.1153, 0.4828, 0.1151, 0.4911, 0.1028, 0.4905, 0.1034, 0.4809, 0.1229, 0.5225, 0.1275, 0.5287, 0.1188, 0.5363, 0.113, 0.5283, 0.1193, 0.467, 0.1162, 0.4746, 0.105, 0.4716, 0.1077, 0.4624, 0.1151, 0.4911, 0.1158, 0.4994, 0.1034, 0.5003, 0.1028, 0.4905, 0.1298, 0.4472, 0.1255, 0.4527, 0.1174, 0.4455, 0.1249, 0.4383, 0.1158, 0.4994, 0.1175, 0.5074, 0.1052, 0.5101, 0.1034, 0.5003, 0.1162, 0.4746, 0.1153, 0.4828, 0.1034, 0.4809, 0.105, 0.4716, 0.122, 0.4595, 0.1193, 0.467, 0.1077, 0.4624, 0.1119, 0.4535, 0.1175, 0.5074, 0.1202, 0.515, 0.1084, 0.5196, 0.1052, 0.5101, 0.1255, 0.4527, 0.122, 0.4595, 0.1119, 0.4535, 0.1174, 0.4455, 0.1202, 0.515, 0.1229, 0.5225, 0.113, 0.5283, 0.1084, 0.5196, 0.1028, 0.4905, 0.1034, 0.5003, 0.1001, 0.5007, 0.0996, 0.4906, 0.1077, 0.4624, 0.105, 0.4716, 0.1019, 0.471, 0.1047, 0.4613, 0.1249, 0.4383, 0.1174, 0.4455, 0.1148, 0.4434, 0.1223, 0.4358, 0.1034, 0.5003, 0.1052, 0.5101, 0.102, 0.511, 0.1001, 0.5007, 0.1084, 0.5196, 0.113, 0.5283, 0.1102, 0.5301, 0.1054, 0.521, 0.105, 0.4716, 0.1034, 0.4809, 0.1002, 0.4806, 0.1019, 0.471, 0.1174, 0.4455, 0.1119, 0.4535, 0.109, 0.452, 0.1148, 0.4434, 0.1052, 0.5101, 0.1084, 0.5196, 0.1054, 0.521, 0.102, 0.511, 0.113, 0.5283, 0.1188, 0.5363, 0.1164, 0.5385, 0.1102, 0.5301, 0.1034, 0.4809, 0.1028, 0.4905, 0.0996, 0.4906, 0.1002, 0.4806, 0.1119, 0.4535, 0.1077, 0.4624, 0.1047, 0.4613, 0.109, 0.452, 0.1188, 0.5363, 0.1271, 0.5439, 0.1246, 0.5464, 0.1164, 0.5385, 0.1163, 0.2441, 0.1185, 0.2481, 0.1111, 0.2517, 0.1096, 0.2491, 0.1166, 0.2747, 0.1137, 0.2789, 0.1063, 0.2727, 0.1086, 0.2699, 0.1207, 0.2567, 0.1206, 0.2612, 0.1122, 0.2604, 0.1123, 0.2573, 0.1201, 0.2657, 0.1187, 0.2702, 0.1103, 0.2667, 0.1115, 0.2636, 0.1098, 0.2386, 0.1133, 0.2408, 0.1075, 0.2467, 0.1046, 0.2447, 0.1185, 0.2481, 0.1201, 0.2522, 0.112, 0.2544, 0.1111, 0.2517, 0.1137, 0.2789, 0.1101, 0.2827, 0.1036, 0.2751, 0.1063, 0.2727, 0.1206, 0.2612, 0.1201, 0.2657, 0.1115, 0.2636, 0.1122, 0.2604, 0.1187, 0.2702, 0.1166, 0.2747, 0.1086, 0.2699, 0.1103, 0.2667, 0.1201, 0.2522, 0.1207, 0.2567, 0.1123, 0.2573, 0.112, 0.2544, 0.1133, 0.2408, 0.1163, 0.2441, 0.1096, 0.2491, 0.1075, 0.2467, 0.1101, 0.2827, 0.1058, 0.285, 0.1, 0.277, 0.1036, 0.2751, 0.1122, 0.2604, 0.1115, 0.2636, 0.1097, 0.263, 0.1104, 0.2602, 0.1086, 0.2699, 0.1063, 0.2727, 0.1048, 0.2713, 0.1067, 0.2686, 0.1046, 0.2447, 0.1075, 0.2467, 0.1063, 0.2481, 0.1039, 0.2466, 0.1123, 0.2573, 0.1122, 0.2604, 0.1104, 0.2602, 0.1106, 0.2574, 0.1111, 0.2517, 0.112, 0.2544, 0.1104, 0.2548, 0.1095, 0.2523, 0.1103, 0.2667, 0.1086, 0.2699, 0.1067, 0.2686, 0.1085, 0.2658, 0.1036, 0.2751, 0.1, 0.277, 0.0996, 0.2748, 0.1025, 0.2734, 0.112, 0.2544, 0.1123, 0.2573, 0.1106, 0.2574, 0.1104, 0.2548, 0.1096, 0.2491, 0.1111, 0.2517, 0.1095, 0.2523, 0.1082, 0.2501, 0.1115, 0.2636, 0.1103, 0.2667, 0.1085, 0.2658, 0.1097, 0.263, 0.1063, 0.2727, 0.1036, 0.2751, 0.1025, 0.2734, 0.1048, 0.2713, 0.1075, 0.2467, 0.1096, 0.2491, 0.1082, 0.2501, 0.1063, 0.2481, 0.1122, 0.6774, 0.1093, 0.6778, 0.1099, 0.6712, 0.1113, 0.6705, 0.09976, 0.6704, 0.0996, 0.6668, 0.1073, 0.6685, 0.1071, 0.6693, 0.1032, 0.6601, 0.1066, 0.658, 0.11, 0.6663, 0.1087, 0.6666, 0.1145, 0.6767, 0.1122, 0.6774, 0.1113, 0.6705, 0.1121, 0.6687, 0.1012, 0.6736, 0.09976, 0.6704, 0.1071, 0.6693, 0.1073, 0.6701, 0.1063, 0.6773, 0.1035, 0.676, 0.1078, 0.6707, 0.1087, 0.671, 0.1008, 0.6632, 0.1032, 0.6601, 0.1087, 0.6666, 0.1078, 0.6674, 0.1105, 0.6571, 0.1145, 0.6573, 0.1121, 0.6687, 0.1115, 0.6668, 0.1035, 0.676, 0.1012, 0.6736, 0.1073, 0.6701, 0.1078, 0.6707, 0.1093, 0.6778, 0.1063, 0.6773, 0.1087, 0.671, 0.1099, 0.6712, 0.0996, 0.6668, 0.1008, 0.6632, 0.1078, 0.6674, 0.1073, 0.6685, 0.1066, 0.658, 0.1105, 0.6571, 0.1115, 0.6668, 0.11, 0.6663, 0.1078, 0.6707, 0.1073, 0.6701, 0.1071, 0.6693, 0.1073, 0.6685, 0.1078, 0.6674, 0.1087, 0.6666, 0.11, 0.6663, 0.1115, 0.6668, 0.1121, 0.6687, 0.1113, 0.6705, 0.1099, 0.6712, 0.1087, 0.671, 0.1352, 0.6018, 0.1151, 0.6017, 0.1158, 0.5935, 0.1356, 0.5957, 0.1296, 0.36, 0.1269, 0.3663, 0.1232, 0.3651, 0.1259, 0.3581, 0.1178, 0.3552, 0.1156, 0.3632, 0.1111, 0.3623, 0.113, 0.3539, 0.1547, 0.3924, 0.15, 0.3923, 0.1504, 0.3905, 0.1542, 0.3905, 0.1381, 0.6198, 0.1193, 0.6259, 0.1162, 0.6183, 0.1365, 0.6139, 0.1335, 0.3623, 0.1306, 0.3677, 0.1269, 0.3663, 0.1296, 0.36, 0.122, 0.3566, 0.1196, 0.3641, 0.1156, 0.3632, 0.1178, 0.3552, 0.146, 0.6373, 0.1298, 0.6457, 0.1255, 0.6402, 0.143, 0.6313, 0.1377, 0.3653, 0.1348, 0.3696, 0.1306, 0.3677, 0.1335, 0.3623, 0.1259, 0.3581, 0.1232, 0.3651, 0.1196, 0.3641, 0.122, 0.3566, 0.113, 0.3539, 0.1111, 0.3623, 0.1055, 0.3614, 0.1072, 0.3525, 0.1427, 0.3697, 0.1402, 0.3724, 0.1348, 0.3696, 0.1377, 0.3653, 0.1196, 0.3641, 0.1181, 0.3714, 0.1143, 0.3709, 0.1156, 0.3632, 0.1383, 0.5839, 0.1202, 0.5778, 0.1229, 0.5704, 0.1405, 0.5783, 0.1348, 0.3696, 0.1332, 0.374, 0.129, 0.3731, 0.1306, 0.3677, 0.1232, 0.3651, 0.1217, 0.3719, 0.1181, 0.3714, 0.1196, 0.3641, 0.1111, 0.3623, 0.11, 0.3705, 0.1044, 0.3699, 0.1055, 0.3614, 0.1402, 0.3724, 0.1386, 0.3755, 0.1332, 0.374, 0.1348, 0.3696, 0.1367, 0.5897, 0.1175, 0.5854, 0.1202, 0.5778, 0.1383, 0.5839, 0.1269, 0.3663, 0.1253, 0.3724, 0.1217, 0.3719, 0.1232, 0.3651, 0.1156, 0.3632, 0.1143, 0.3709, 0.11, 0.3705, 0.1111, 0.3623, 0.1429, 0.3877, 0.1405, 0.3846, 0.1417, 0.3837, 0.1443, 0.3863, 0.143, 0.6313, 0.1255, 0.6402, 0.122, 0.6334, 0.1403, 0.6256, 0.1306, 0.3677, 0.129, 0.3731, 0.1253, 0.3724, 0.1269, 0.3663, 0.1143, 0.3709, 0.1139, 0.3785, 0.1094, 0.3785, 0.11, 0.3705, 0.1405, 0.3846, 0.1388, 0.3816, 0.14, 0.3811, 0.1417, 0.3837, 0.1365, 0.6139, 0.1162, 0.6183, 0.1153, 0.61, 0.1355, 0.6079, 0.129, 0.3731, 0.1285, 0.3786, 0.1247, 0.3785, 0.1253, 0.3724, 0.1181, 0.3714, 0.1177, 0.3785, 0.1139, 0.3785, 0.1143, 0.3709, 0.1356, 0.5957, 0.1158, 0.5935, 0.1175, 0.5854, 0.1367, 0.5897, 0.1332, 0.374, 0.1327, 0.3786, 0.1285, 0.3786, 0.129, 0.3731, 0.1217, 0.3719, 0.1212, 0.3785, 0.1177, 0.3785, 0.1181, 0.3714, 0.11, 0.3705, 0.1094, 0.3785, 0.104, 0.3784, 0.1044, 0.3699, 0.1386, 0.3755, 0.1382, 0.3785, 0.1327, 0.3786, 0.1332, 0.374, 0.1431, 0.5731, 0.1275, 0.5642, 0.1323, 0.5593, 0.146, 0.5683, 0.1253, 0.3724, 0.1247, 0.3785, 0.1212, 0.3785, 0.1217, 0.3719, 0.1212, 0.3785, 0.1217, 0.3852, 0.1181, 0.3856, 0.1177, 0.3785, 0.1094, 0.3785, 0.1098, 0.3865, 0.1043, 0.3869, 0.104, 0.3784, 0.1382, 0.3785, 0.1388, 0.3816, 0.1333, 0.3832, 0.1327, 0.3786, 0.1355, 0.6079, 0.1153, 0.61, 0.1151, 0.6017, 0.1352, 0.6018, 0.1247, 0.3785, 0.1252, 0.3847, 0.1217, 0.3852, 0.1212, 0.3785, 0.1139, 0.3785, 0.1142, 0.3861, 0.1098, 0.3865, 0.1094, 0.3785, 0.1459, 0.3673, 0.1497, 0.3656, 0.15, 0.3673, 0.1467, 0.3688, 0.1403, 0.6256, 0.122, 0.6334, 0.1193, 0.6259, 0.1381, 0.6198, 0.1285, 0.3786, 0.129, 0.384, 0.1252, 0.3847, 0.1247, 0.3785, 0.1177, 0.3785, 0.1181, 0.3856, 0.1142, 0.3861, 0.1139, 0.3785, 0.1405, 0.5783, 0.1229, 0.5704, 0.1275, 0.5642, 0.1431, 0.5731, 0.1327, 0.3786, 0.1333, 0.3832, 0.129, 0.384, 0.1285, 0.3786, 0.1181, 0.3856, 0.1194, 0.3929, 0.1154, 0.3938, 0.1142, 0.3861, 0.1067, 0.4137, 0.1041, 0.4141, 0.1025, 0.4051, 0.1049, 0.4046, 0.1333, 0.3832, 0.1349, 0.3877, 0.1305, 0.3895, 0.129, 0.384, 0.1217, 0.3852, 0.1231, 0.392, 0.1194, 0.3929, 0.1181, 0.3856, 0.1098, 0.3865, 0.1109, 0.3947, 0.1054, 0.3955, 0.1043, 0.3869, 0.1388, 0.3816, 0.1405, 0.3846, 0.1349, 0.3877, 0.1333, 0.3832, 0.1067, 0.4331, 0.1042, 0.4324, 0.1052, 0.4232, 0.1078, 0.4231, 0.1252, 0.3847, 0.1267, 0.3908, 0.1231, 0.392, 0.1217, 0.3852, 0.1142, 0.3861, 0.1154, 0.3938, 0.1109, 0.3947, 0.1098, 0.3865, 0.1382, 0.3785, 0.1386, 0.3755, 0.1399, 0.3759, 0.1395, 0.3785, 0.1036, 0.3611, 0.1012, 0.3607, 0.1025, 0.3517, 0.105, 0.3521, 0.129, 0.384, 0.1305, 0.3895, 0.1267, 0.3908, 0.1252, 0.3847, 0.1267, 0.3908, 0.1294, 0.3973, 0.1255, 0.399, 0.1231, 0.392, 0.1154, 0.3938, 0.1174, 0.4019, 0.1127, 0.4031, 0.1109, 0.3947, 0.15, 0.3923, 0.1462, 0.3904, 0.1472, 0.3889, 0.1504, 0.3905, 0.1023, 0.3871, 0.09984, 0.3873, 0.0996, 0.3784, 0.102, 0.3784, 0.1305, 0.3895, 0.1333, 0.3951, 0.1294, 0.3973, 0.1267, 0.3908, 0.1194, 0.3929, 0.1216, 0.4005, 0.1174, 0.4019, 0.1154, 0.3938, 0.107, 0.3429, 0.1044, 0.3425, 0.1054, 0.3327, 0.1082, 0.3328, 0.1349, 0.3877, 0.1377, 0.3923, 0.1333, 0.3951, 0.1305, 0.3895, 0.1231, 0.392, 0.1255, 0.399, 0.1216, 0.4005, 0.1194, 0.3929, 0.1109, 0.3947, 0.1127, 0.4031, 0.1071, 0.4042, 0.1054, 0.3955, 0.1405, 0.3846, 0.1429, 0.3877, 0.1377, 0.3923, 0.1349, 0.3877, 0.1082, 0.3328, 0.1054, 0.3327, 0.1046, 0.3223, 0.1076, 0.3216, 0.1255, 0.399, 0.1292, 0.4067, 0.1248, 0.4089, 0.1216, 0.4005, 0.1127, 0.4031, 0.1149, 0.4121, 0.1088, 0.4133, 0.1071, 0.4042, 0.1429, 0.3877, 0.1462, 0.3904, 0.1418, 0.3965, 0.1377, 0.3923, 0.1049, 0.4046, 0.1025, 0.4051, 0.1009, 0.3962, 0.1034, 0.3958, 0.1294, 0.3973, 0.1334, 0.4042, 0.1292, 0.4067, 0.1255, 0.399, 0.1174, 0.4019, 0.1201, 0.4106, 0.1149, 0.4121, 0.1127, 0.4031, 0.1402, 0.3724, 0.1427, 0.3697, 0.1438, 0.3709, 0.1414, 0.3733, 0.1078, 0.4231, 0.1052, 0.4232, 0.1041, 0.4141, 0.1067, 0.4137, 0.1333, 0.3951, 0.1375, 0.4008, 0.1334, 0.4042, 0.1294, 0.3973, 0.1216, 0.4005, 0.1248, 0.4089, 0.1201, 0.4106, 0.1174, 0.4019, 0.102, 0.3784, 0.0996, 0.3784, 0.09997, 0.3695, 0.1024, 0.3698, 0.1377, 0.3923, 0.1418, 0.3965, 0.1375, 0.4008, 0.1333, 0.3951, 0.1375, 0.4008, 0.1441, 0.4066, 0.1396, 0.4116, 0.1334, 0.4042, 0.1248, 0.4089, 0.1294, 0.4189, 0.1235, 0.421, 0.1201, 0.4106, 0.1024, 0.3698, 0.09997, 0.3695, 0.1012, 0.3607, 0.1036, 0.3611, 0.1418, 0.3965, 0.1476, 0.4003, 0.1441, 0.4066, 0.1375, 0.4008, 0.1292, 0.4067, 0.1348, 0.4158, 0.1294, 0.4189, 0.1248, 0.4089, 0.1149, 0.4121, 0.1171, 0.4224, 0.11, 0.4231, 0.1088, 0.4133, 0.1462, 0.3904, 0.15, 0.3923, 0.1476, 0.4003, 0.1418, 0.3965, 0.1034, 0.3958, 0.1009, 0.3962, 0.09984, 0.3873, 0.1023, 0.3871, 0.1334, 0.4042, 0.1396, 0.4116, 0.1348, 0.4158, 0.1292, 0.4067, 0.1201, 0.4106, 0.1235, 0.421, 0.1171, 0.4224, 0.1149, 0.4121, 0.1388, 0.3816, 0.1382, 0.3785, 0.1395, 0.3785, 0.14, 0.3811, 0.105, 0.3521, 0.1025, 0.3517, 0.1044, 0.3425, 0.107, 0.3429, 0.1043, 0.3869, 0.1023, 0.3871, 0.102, 0.3784, 0.104, 0.3784, 0.1396, 0.4116, 0.1505, 0.4209, 0.1437, 0.4279, 0.1348, 0.4158, 0.1235, 0.421, 0.1272, 0.4355, 0.118, 0.4358, 0.1171, 0.4224, 0.1497, 0.3656, 0.1542, 0.3656, 0.1536, 0.3674, 0.15, 0.3673, 0.11, 0.4231, 0.1078, 0.4231, 0.1067, 0.4137, 0.1088, 0.4133, 0.1441, 0.4066, 0.1545, 0.4119, 0.1505, 0.4209, 0.1396, 0.4116, 0.1294, 0.4189, 0.1358, 0.4325, 0.1272, 0.4355, 0.1235, 0.421, 0.1092, 0.434, 0.1067, 0.4331, 0.1078, 0.4231, 0.11, 0.4231, 0.1476, 0.4003, 0.1558, 0.4023, 0.1545, 0.4119, 0.1441, 0.4066, 0.1348, 0.4158, 0.1437, 0.4279, 0.1358, 0.4325, 0.1294, 0.4189, 0.1171, 0.4224, 0.118, 0.4358, 0.1092, 0.434, 0.11, 0.4231, 0.15, 0.3923, 0.1547, 0.3924, 0.1558, 0.4023, 0.1476, 0.4003, 0.1558, 0.3563, 0.1476, 0.3578, 0.1446, 0.3514, 0.155, 0.347, 0.1462, 0.3305, 0.136, 0.3419, 0.1307, 0.3384, 0.1387, 0.3245, 0.1202, 0.3197, 0.1182, 0.3339, 0.1108, 0.3329, 0.1104, 0.3207, 0.1542, 0.3656, 0.1497, 0.3656, 0.1476, 0.3578, 0.1558, 0.3563, 0.1108, 0.3329, 0.1082, 0.3328, 0.1076, 0.3216, 0.1104, 0.3207, 0.1517, 0.3381, 0.1406, 0.3462, 0.136, 0.3419, 0.1462, 0.3305, 0.1297, 0.3212, 0.1248, 0.3357, 0.1182, 0.3339, 0.1202, 0.3197, 0.1386, 0.3755, 0.1402, 0.3724, 0.1414, 0.3733, 0.1399, 0.3759, 0.1054, 0.3955, 0.1034, 0.3958, 0.1023, 0.3871, 0.1043, 0.3869, 0.155, 0.347, 0.1446, 0.3514, 0.1406, 0.3462, 0.1517, 0.3381, 0.1387, 0.3245, 0.1307, 0.3384, 0.1248, 0.3357, 0.1297, 0.3212, 0.1055, 0.3614, 0.1036, 0.3611, 0.105, 0.3521, 0.1072, 0.3525, 0.1088, 0.4133, 0.1067, 0.4137, 0.1049, 0.4046, 0.1071, 0.4042, 0.1446, 0.3514, 0.1379, 0.3568, 0.134, 0.3533, 0.1406, 0.3462, 0.1307, 0.3384, 0.1256, 0.3483, 0.1208, 0.3462, 0.1248, 0.3357, 0.1091, 0.3433, 0.107, 0.3429, 0.1082, 0.3328, 0.1108, 0.3329, 0.1476, 0.3578, 0.1417, 0.3612, 0.1379, 0.3568, 0.1446, 0.3514, 0.136, 0.3419, 0.1299, 0.3506, 0.1256, 0.3483, 0.1307, 0.3384, 0.1182, 0.3339, 0.1154, 0.3446, 0.1091, 0.3433, 0.1108, 0.3329, 0.1497, 0.3656, 0.1459, 0.3673, 0.1417, 0.3612, 0.1476, 0.3578, 0.1044, 0.3699, 0.1024, 0.3698, 0.1036, 0.3611, 0.1055, 0.3614, 0.1406, 0.3462, 0.134, 0.3533, 0.1299, 0.3506, 0.136, 0.3419, 0.1248, 0.3357, 0.1208, 0.3462, 0.1154, 0.3446, 0.1182, 0.3339, 0.1427, 0.3697, 0.1459, 0.3673, 0.1467, 0.3688, 0.1438, 0.3709, 0.1459, 0.3673, 0.1427, 0.3697, 0.1377, 0.3653, 0.1417, 0.3612, 0.104, 0.3784, 0.102, 0.3784, 0.1024, 0.3698, 0.1044, 0.3699, 0.134, 0.3533, 0.1296, 0.36, 0.1259, 0.3581, 0.1299, 0.3506, 0.1208, 0.3462, 0.1178, 0.3552, 0.113, 0.3539, 0.1154, 0.3446, 0.1462, 0.3904, 0.1429, 0.3877, 0.1443, 0.3863, 0.1472, 0.3889, 0.1072, 0.3525, 0.105, 0.3521, 0.107, 0.3429, 0.1091, 0.3433, 0.1379, 0.3568, 0.1335, 0.3623, 0.1296, 0.36, 0.134, 0.3533, 0.1256, 0.3483, 0.122, 0.3566, 0.1178, 0.3552, 0.1208, 0.3462, 0.1071, 0.4042, 0.1049, 0.4046, 0.1034, 0.3958, 0.1054, 0.3955, 0.1417, 0.3612, 0.1377, 0.3653, 0.1335, 0.3623, 0.1379, 0.3568, 0.1299, 0.3506, 0.1259, 0.3581, 0.122, 0.3566, 0.1256, 0.3483, 0.1154, 0.3446, 0.113, 0.3539, 0.1072, 0.3525, 0.1091, 0.3433, 0.1275, 0.5642, 0.1188, 0.5566, 0.1271, 0.549, 0.1323, 0.5593, 0.1153, 0.61, 0.1034, 0.6119, 0.1028, 0.6024, 0.1151, 0.6017, 0.1229, 0.5704, 0.113, 0.5645, 0.1188, 0.5566, 0.1275, 0.5642, 0.1193, 0.6259, 0.1077, 0.6305, 0.105, 0.6212, 0.1162, 0.6183, 0.1151, 0.6017, 0.1028, 0.6024, 0.1034, 0.5926, 0.1158, 0.5935, 0.1298, 0.6457, 0.1249, 0.6546, 0.1174, 0.6474, 0.1255, 0.6402, 0.1158, 0.5935, 0.1034, 0.5926, 0.1052, 0.5828, 0.1175, 0.5854, 0.1162, 0.6183, 0.105, 0.6212, 0.1034, 0.6119, 0.1153, 0.61, 0.122, 0.6334, 0.1119, 0.6394, 0.1077, 0.6305, 0.1193, 0.6259, 0.1175, 0.5854, 0.1052, 0.5828, 0.1084, 0.5732, 0.1202, 0.5778, 0.1255, 0.6402, 0.1174, 0.6474, 0.1119, 0.6394, 0.122, 0.6334, 0.1202, 0.5778, 0.1084, 0.5732, 0.113, 0.5645, 0.1229, 0.5704, 0.1028, 0.6024, 0.0996, 0.6023, 0.1001, 0.5922, 0.1034, 0.5926, 0.1077, 0.6305, 0.1047, 0.6316, 0.1019, 0.6219, 0.105, 0.6212, 0.1249, 0.6546, 0.1223, 0.6571, 0.1148, 0.6495, 0.1174, 0.6474, 0.1034, 0.5926, 0.1001, 0.5922, 0.102, 0.5819, 0.1052, 0.5828, 0.1084, 0.5732, 0.1054, 0.5719, 0.1102, 0.5627, 0.113, 0.5645, 0.105, 0.6212, 0.1019, 0.6219, 0.1002, 0.6123, 0.1034, 0.6119, 0.1174, 0.6474, 0.1148, 0.6495, 0.109, 0.6409, 0.1119, 0.6394, 0.1052, 0.5828, 0.102, 0.5819, 0.1054, 0.5719, 0.1084, 0.5732, 0.113, 0.5645, 0.1102, 0.5627, 0.1164, 0.5543, 0.1188, 0.5566, 0.1034, 0.6119, 0.1002, 0.6123, 0.0996, 0.6023, 0.1028, 0.6024, 0.1119, 0.6394, 0.109, 0.6409, 0.1047, 0.6316, 0.1077, 0.6305, 0.1188, 0.5566, 0.1164, 0.5543, 0.1246, 0.5464, 0.1271, 0.549, 0.1504, 0.3905, 0.1472, 0.3889, 0.1466, 0.3869, 0.1492, 0.3858, 0.14, 0.3811, 0.1395, 0.3785, 0.1438, 0.3782, 0.1439, 0.3811, 0.1443, 0.3863, 0.1417, 0.3837, 0.1429, 0.3837, 0.1447, 0.3854, 0.1399, 0.3759, 0.1414, 0.3733, 0.1419, 0.3738, 0.1434, 0.3757, 0.1467, 0.3688, 0.15, 0.3673, 0.1491, 0.3713, 0.1468, 0.3698, 0.1542, 0.3905, 0.1504, 0.3905, 0.1492, 0.3858, 0.1525, 0.3853, 0.1472, 0.3889, 0.1443, 0.3863, 0.1447, 0.3854, 0.1466, 0.3869, 0.1438, 0.3709, 0.1467, 0.3688, 0.1468, 0.3698, 0.1446, 0.3714, 0.1395, 0.3785, 0.1399, 0.3759, 0.1434, 0.3757, 0.1438, 0.3782, 0.1417, 0.3837, 0.14, 0.3811, 0.1439, 0.3811, 0.1429, 0.3837, 0.15, 0.3673, 0.1536, 0.3674, 0.1517, 0.3723, 0.1491, 0.3713, 0.1414, 0.3733, 0.1438, 0.3709, 0.1446, 0.3714, 0.1419, 0.3738, 0.1446, 0.3714, 0.1468, 0.3698, 0.1476, 0.3729, 0.1463, 0.3737, 0.1429, 0.3837, 0.1439, 0.3811, 0.1462, 0.3804, 0.1459, 0.3821, 0.1492, 0.3858, 0.1466, 0.3869, 0.1479, 0.3838, 0.1495, 0.3833, 0.1468, 0.3698, 0.1491, 0.3713, 0.1491, 0.3737, 0.1476, 0.3729, 0.1439, 0.3811, 0.1438, 0.3782, 0.1461, 0.378, 0.1462, 0.3804, 0.1466, 0.3869, 0.1447, 0.3854, 0.1468, 0.3831, 0.1479, 0.3838, 0.1491, 0.3713, 0.1517, 0.3723, 0.1508, 0.3744, 0.1491, 0.3737, 0.1438, 0.3782, 0.1434, 0.3757, 0.1457, 0.3758, 0.1461, 0.378, 0.1419, 0.3738, 0.1446, 0.3714, 0.1463, 0.3737, 0.145, 0.3753, 0.1447, 0.3854, 0.1429, 0.3837, 0.1459, 0.3821, 0.1468, 0.3831, 0.1525, 0.3853, 0.1492, 0.3858, 0.1495, 0.3833, 0.1519, 0.3829, 0.1434, 0.3757, 0.1419, 0.3738, 0.145, 0.3753, 0.1457, 0.3758, 0.0996, 0.6787, 0.1008, 0.6778, 0.1019, 0.6779, 0.1017, 0.6791, 0.1017, 0.6804, 0.1016, 0.682, 0.1019, 0.6831, 0.101, 0.6833, 0.1, 0.6833, 0.1003, 0.6821, 0.1001, 0.6806, 0.1, 0.6792])
me_cube.materials.append(None)
me_cube.use_mirror_vertex_groups = False
me_cube.update()

# ---- objects
ob_trdoorlocked = bpy.data.objects.new('TRDoorLocked', me_cube)

# ---- transforms, parenting, visibility, modifiers, constraints
ob_trdoorlocked.location = (0.0, 0.0, 0.0)
ob_trdoorlocked.rotation_euler = (0.0, -0.0, 3.142)
ob_trdoorlocked.lock_rotations_4d = False
ob_trdoorlocked.empty_display_type = 'ARROWS'
ob_trdoorlocked.lineart.crease_threshold = 0.0
_m = ob_trdoorlocked.modifiers.new('Auto Smooth', 'NODES')
_m.node_group = ng_auto_smooth
_gi = [s.identifier for s in ng_auto_smooth.interface.items_tree if s.item_type == 'SOCKET' and s.in_out == 'INPUT']
_m[_gi[1]] = 0.8727  # Angle

# ---- collection membership
col_collection.objects.link(ob_trdoorlocked)

# ---- scene / render settings (as saved in the file)
scene.frame_start = 1; scene.frame_end = 250; scene.frame_set(4)
scene.render.engine = 'BLENDER_EEVEE_NEXT'
scene.cycles.sampling_pattern = 'TABULATED_SOBOL'
scene.cycles.use_light_tree = False
scene.view_settings.view_transform = 'Filmic'
bpy.context.view_layer.update()

# ---- added for rendering (the .blend has no active camera and no usable light): camera, sun
cam_auto = bpy.data.cameras.new('AutoCamera')
cam_auto.lens = 50.0
cam_auto.sensor_width = 36.0
cam_auto.clip_end = 1000.0
ob_auto_camera = bpy.data.objects.new('AutoCamera', cam_auto)
scene.collection.objects.link(ob_auto_camera)
ob_auto_camera.location = (1.63187, -2.4796, 2.6775)
ob_auto_camera.rotation_euler = (1.09748, -7.21219e-08, 0.694738)
scene.camera = ob_auto_camera
light_auto_sun = bpy.data.lights.new('AutoSun', 'SUN')
light_auto_sun.energy = 3.0
light_auto_sun.angle = 0.0523599
ob_auto_sun = bpy.data.objects.new('AutoSun', light_auto_sun)
scene.collection.objects.link(ob_auto_sun)
ob_auto_sun.rotation_euler = (0.872665, 0.174533, 0.523599)
bpy.context.view_layer.update()
